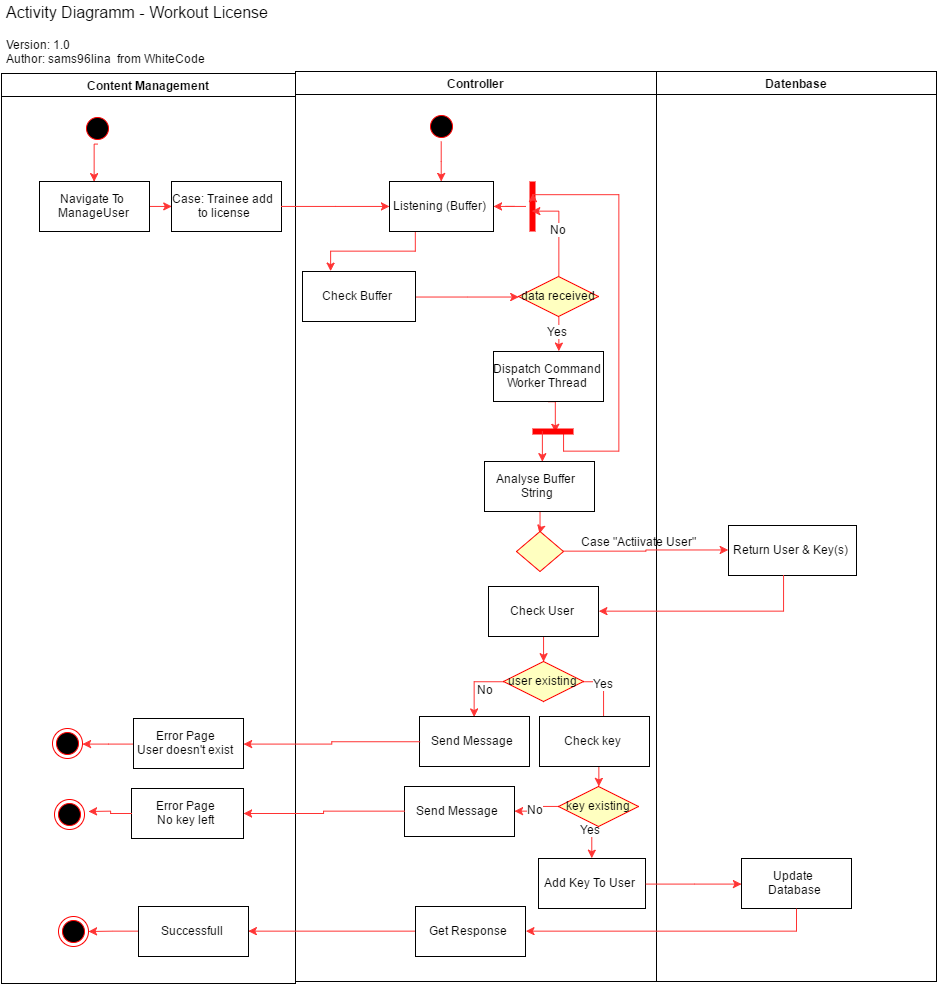

The diagram above was exported from draw.io. Its source (the exported page's mxGraphModel, read from the mxfile embedded in the PNG):
<mxGraphModel dx="1832" dy="1058" grid="1" gridSize="10" guides="1" tooltips="1" connect="1" arrows="1" fold="1" page="0" pageScale="1" pageWidth="1169" pageHeight="826" background="#ffffff" math="0" shadow="0">
  <root>
    <mxCell id="0" style=";html=1;" />
    <mxCell id="1" style=";html=1;" parent="0" />
    <mxCell id="2" value="Content Management" style="swimlane;whiteSpace=wrap;html=1;" parent="1" vertex="1">
      <mxGeometry x="-27" y="22" width="294" height="910" as="geometry" />
    </mxCell>
    <mxCell id="175" style="edgeStyle=orthogonalEdgeStyle;rounded=0;html=1;exitX=0.5;exitY=1;entryX=0.5;entryY=0;jettySize=auto;orthogonalLoop=1;strokeColor=#FF3333;fontSize=12;" edge="1" parent="2" source="5" target="173">
      <mxGeometry relative="1" as="geometry" />
    </mxCell>
    <mxCell id="5" value="" style="ellipse;shape=startState;fillColor=#000000;strokeColor=#ff0000;html=1;" parent="2" vertex="1">
      <mxGeometry x="81" y="40" width="30" height="30" as="geometry" />
    </mxCell>
    <mxCell id="7" value="Case: Trainee add&amp;nbsp;&lt;div&gt;to license&lt;/div&gt;" style="text;html=1;fillColor=#ffffff;strokeColor=#000000;align=center;verticalAlign=middle;" parent="2" vertex="1">
      <mxGeometry x="170" y="108" width="110" height="50" as="geometry" />
    </mxCell>
    <mxCell id="120" style="edgeStyle=orthogonalEdgeStyle;rounded=0;html=1;exitX=0;exitY=0.5;jettySize=auto;orthogonalLoop=1;strokeColor=#FF3333;" parent="2" source="65" target="38" edge="1">
      <mxGeometry relative="1" as="geometry" />
    </mxCell>
    <mxCell id="65" value="Error Page&lt;div&gt;User doesn't exist&lt;/div&gt;" style="html=1;" parent="2" vertex="1">
      <mxGeometry x="132" y="645" width="110" height="50" as="geometry" />
    </mxCell>
    <mxCell id="38" value="" style="ellipse;shape=endState;fillColor=#000000;strokeColor=#ff0000;html=1;" parent="2" vertex="1">
      <mxGeometry x="51" y="655" width="30" height="30" as="geometry" />
    </mxCell>
    <mxCell id="93" value="Error Page&lt;div&gt;No key left&lt;/div&gt;" style="html=1;" parent="2" vertex="1">
      <mxGeometry x="130" y="715" width="112" height="50" as="geometry" />
    </mxCell>
    <mxCell id="95" value="" style="ellipse;shape=endState;fillColor=#000000;strokeColor=#ff0000;html=1;rotation=5;" parent="2" vertex="1">
      <mxGeometry x="53" y="726" width="30" height="30" as="geometry" />
    </mxCell>
    <mxCell id="176" style="edgeStyle=orthogonalEdgeStyle;rounded=0;html=1;exitX=1;exitY=0.5;entryX=0;entryY=0.5;jettySize=auto;orthogonalLoop=1;strokeColor=#FF3333;fontSize=12;" edge="1" parent="2" source="173" target="7">
      <mxGeometry relative="1" as="geometry" />
    </mxCell>
    <mxCell id="173" value="Navigate To&amp;nbsp;&lt;div&gt;Manage&lt;span&gt;User&lt;/span&gt;&lt;/div&gt;" style="text;html=1;fillColor=#ffffff;strokeColor=#000000;align=center;verticalAlign=middle;" vertex="1" parent="2">
      <mxGeometry x="38" y="108" width="110" height="50" as="geometry" />
    </mxCell>
    <mxCell id="3" value="Controller" style="swimlane;whiteSpace=wrap;html=1;" parent="1" vertex="1">
      <mxGeometry x="267" y="20" width="361" height="910" as="geometry" />
    </mxCell>
    <mxCell id="137" style="edgeStyle=orthogonalEdgeStyle;rounded=0;html=1;exitX=0.25;exitY=1;entryX=0.25;entryY=0;jettySize=auto;orthogonalLoop=1;strokeColor=#FF3333;fontSize=16;" parent="3" source="15" target="136" edge="1">
      <mxGeometry relative="1" as="geometry" />
    </mxCell>
    <mxCell id="15" value="Listening (Buffer)" style="text;html=1;fillColor=#ffffff;strokeColor=#000000;align=center;verticalAlign=middle;" parent="3" vertex="1">
      <mxGeometry x="94" y="110" width="104" height="50" as="geometry" />
    </mxCell>
    <mxCell id="53" style="edgeStyle=orthogonalEdgeStyle;rounded=0;html=1;exitX=0.5;exitY=1;entryX=0.5;entryY=0;jettySize=auto;orthogonalLoop=1;fillColor=#f8cecc;strokeColor=#FF3333;" parent="3" source="45" target="47" edge="1">
      <mxGeometry relative="1" as="geometry" />
    </mxCell>
    <mxCell id="45" value="Check User" style="html=1;" parent="3" vertex="1">
      <mxGeometry x="193" y="515" width="110" height="50" as="geometry" />
    </mxCell>
    <mxCell id="109" style="edgeStyle=orthogonalEdgeStyle;rounded=0;html=1;exitX=0;exitY=0.5;entryX=0.5;entryY=0;jettySize=auto;orthogonalLoop=1;fillColor=#f8cecc;strokeColor=#FF3333;" parent="3" source="47" target="56" edge="1">
      <mxGeometry relative="1" as="geometry" />
    </mxCell>
    <mxCell id="111" value="No" style="text;html=1;resizable=0;points=[];align=center;verticalAlign=middle;labelBackgroundColor=#ffffff;" parent="109" vertex="1" connectable="0">
      <mxGeometry x="-0.4067" y="7" relative="1" as="geometry">
        <mxPoint as="offset" />
      </mxGeometry>
    </mxCell>
    <mxCell id="110" style="edgeStyle=orthogonalEdgeStyle;rounded=0;html=1;exitX=1;exitY=0.5;jettySize=auto;orthogonalLoop=1;fillColor=#f8cecc;strokeColor=#FF3333;" parent="3" source="47" target="63" edge="1">
      <mxGeometry relative="1" as="geometry" />
    </mxCell>
    <mxCell id="112" value="Yes" style="text;html=1;resizable=0;points=[];align=center;verticalAlign=middle;labelBackgroundColor=#ffffff;" parent="110" vertex="1" connectable="0">
      <mxGeometry x="-0.44" y="-1" relative="1" as="geometry">
        <mxPoint as="offset" />
      </mxGeometry>
    </mxCell>
    <mxCell id="47" value="user&amp;nbsp;existing" style="rhombus;whiteSpace=wrap;html=1;fillColor=#ffffc0;strokeColor=#ff0000;" parent="3" vertex="1">
      <mxGeometry x="208" y="590" width="80" height="40" as="geometry" />
    </mxCell>
    <mxCell id="56" value="Send Message" style="html=1;" parent="3" vertex="1">
      <mxGeometry x="124" y="645" width="110" height="50" as="geometry" />
    </mxCell>
    <mxCell id="77" style="edgeStyle=orthogonalEdgeStyle;rounded=0;html=1;exitX=0.5;exitY=1;entryX=0.5;entryY=0;jettySize=auto;orthogonalLoop=1;strokeColor=#FF3333;" parent="3" source="63" target="73" edge="1">
      <mxGeometry relative="1" as="geometry" />
    </mxCell>
    <mxCell id="63" value="Check key" style="html=1;" parent="3" vertex="1">
      <mxGeometry x="244" y="645" width="110" height="50" as="geometry" />
    </mxCell>
    <mxCell id="114" style="edgeStyle=orthogonalEdgeStyle;rounded=0;html=1;exitX=0;exitY=0.5;jettySize=auto;orthogonalLoop=1;strokeColor=#FF3333;" parent="3" source="73" target="91" edge="1">
      <mxGeometry relative="1" as="geometry" />
    </mxCell>
    <mxCell id="121" value="No" style="text;html=1;resizable=0;points=[];align=center;verticalAlign=middle;labelBackgroundColor=#ffffff;" parent="114" vertex="1" connectable="0">
      <mxGeometry x="-0.0038" y="-3" relative="1" as="geometry">
        <mxPoint x="1" as="offset" />
      </mxGeometry>
    </mxCell>
    <mxCell id="116" style="edgeStyle=orthogonalEdgeStyle;rounded=0;html=1;exitX=0.5;exitY=1;entryX=0.5;entryY=0;jettySize=auto;orthogonalLoop=1;strokeColor=#FF3333;" parent="3" source="73" target="62" edge="1">
      <mxGeometry relative="1" as="geometry" />
    </mxCell>
    <mxCell id="122" value="Yes" style="text;html=1;resizable=0;points=[];align=center;verticalAlign=middle;labelBackgroundColor=#ffffff;" parent="116" vertex="1" connectable="0">
      <mxGeometry x="-0.5407" y="-2" relative="1" as="geometry">
        <mxPoint as="offset" />
      </mxGeometry>
    </mxCell>
    <mxCell id="73" value="key existing" style="rhombus;whiteSpace=wrap;html=1;fillColor=#ffffc0;strokeColor=#ff0000;" parent="3" vertex="1">
      <mxGeometry x="263" y="715" width="80" height="40" as="geometry" />
    </mxCell>
    <mxCell id="62" value="Add Key To User" style="html=1;" parent="3" vertex="1">
      <mxGeometry x="243" y="787" width="107" height="50" as="geometry" />
    </mxCell>
    <mxCell id="91" value="Send Message" style="html=1;" parent="3" vertex="1">
      <mxGeometry x="109" y="715" width="110" height="50" as="geometry" />
    </mxCell>
    <mxCell id="128" style="edgeStyle=orthogonalEdgeStyle;rounded=0;html=1;exitX=0.5;exitY=1;jettySize=auto;orthogonalLoop=1;strokeColor=#FF3333;" parent="3" source="124" target="15" edge="1">
      <mxGeometry relative="1" as="geometry" />
    </mxCell>
    <mxCell id="124" value="" style="ellipse;shape=startState;fillColor=#000000;strokeColor=#ff0000;html=1;" parent="3" vertex="1">
      <mxGeometry x="131" y="40" width="30" height="30" as="geometry" />
    </mxCell>
    <mxCell id="133" style="edgeStyle=orthogonalEdgeStyle;rounded=0;html=1;jettySize=auto;orthogonalLoop=1;strokeColor=#FF3333;fontSize=16;" parent="3" source="131" target="15" edge="1">
      <mxGeometry relative="1" as="geometry" />
    </mxCell>
    <mxCell id="131" value="" style="shape=line;html=1;strokeWidth=6;strokeColor=#ff0000;fontSize=16;align=left;rotation=0;direction=south;" parent="3" vertex="1">
      <mxGeometry x="230" y="110" width="14" height="50" as="geometry" />
    </mxCell>
    <mxCell id="141" style="edgeStyle=orthogonalEdgeStyle;rounded=0;html=1;entryX=0;entryY=0.5;jettySize=auto;orthogonalLoop=1;strokeColor=#FF3333;fontSize=16;" parent="3" source="136" target="138" edge="1">
      <mxGeometry relative="1" as="geometry" />
    </mxCell>
    <mxCell id="136" value="Check Buffer" style="text;html=1;fillColor=#ffffff;strokeColor=#000000;align=center;verticalAlign=middle;" parent="3" vertex="1">
      <mxGeometry x="7" y="200" width="113" height="50" as="geometry" />
    </mxCell>
    <mxCell id="138" value="data received" style="rhombus;whiteSpace=wrap;html=1;fillColor=#ffffc0;strokeColor=#ff0000;fontSize=12;align=center;" parent="3" vertex="1">
      <mxGeometry x="223" y="205" width="80" height="40" as="geometry" />
    </mxCell>
    <mxCell id="145" value="No" style="edgeStyle=orthogonalEdgeStyle;rounded=0;html=1;exitX=0.5;exitY=0;jettySize=auto;orthogonalLoop=1;strokeColor=#FF3333;fontSize=12;entryX=0.592;entryY=0.586;entryPerimeter=0;" parent="3" source="138" target="131" edge="1">
      <mxGeometry relative="1" as="geometry">
        <mxPoint x="253" y="130" as="targetPoint" />
        <Array as="points">
          <mxPoint x="263" y="140" />
        </Array>
      </mxGeometry>
    </mxCell>
    <mxCell id="151" style="edgeStyle=orthogonalEdgeStyle;rounded=0;html=1;exitX=0.5;exitY=1;entryX=0.556;entryY=0.56;entryPerimeter=0;jettySize=auto;orthogonalLoop=1;strokeColor=#FF3333;fontSize=12;" parent="3" source="147" target="148" edge="1">
      <mxGeometry relative="1" as="geometry" />
    </mxCell>
    <mxCell id="147" value="Dispatch Command&lt;div&gt;Worker Thread&lt;/div&gt;" style="text;html=1;fillColor=#ffffff;strokeColor=#000000;align=center;verticalAlign=middle;" parent="3" vertex="1">
      <mxGeometry x="198" y="280" width="110" height="50" as="geometry" />
    </mxCell>
    <mxCell id="152" style="edgeStyle=orthogonalEdgeStyle;rounded=0;html=1;exitX=0.75;exitY=0.5;exitPerimeter=0;entryX=0.25;entryY=0.5;entryPerimeter=0;jettySize=auto;orthogonalLoop=1;strokeColor=#FF3333;fontSize=12;" parent="3" source="148" target="131" edge="1">
      <mxGeometry relative="1" as="geometry">
        <Array as="points">
          <mxPoint x="268" y="380" />
          <mxPoint x="323" y="380" />
          <mxPoint x="323" y="123" />
        </Array>
      </mxGeometry>
    </mxCell>
    <mxCell id="148" value="" style="shape=line;html=1;strokeWidth=6;strokeColor=#ff0000;fontSize=12;align=left;" parent="3" vertex="1">
      <mxGeometry x="237" y="355" width="41" height="10" as="geometry" />
    </mxCell>
    <mxCell id="158" style="edgeStyle=orthogonalEdgeStyle;rounded=0;html=1;entryX=0.5;entryY=0;jettySize=auto;orthogonalLoop=1;strokeColor=#FF3333;fontSize=12;" parent="3" source="154" edge="1">
      <mxGeometry relative="1" as="geometry">
        <mxPoint x="244" y="462" as="targetPoint" />
      </mxGeometry>
    </mxCell>
    <mxCell id="154" value="Analyse Buffer&amp;nbsp;&lt;div&gt;String&lt;/div&gt;" style="text;html=1;fillColor=#ffffff;strokeColor=#000000;align=center;verticalAlign=middle;" parent="3" vertex="1">
      <mxGeometry x="189" y="390" width="110" height="50" as="geometry" />
    </mxCell>
    <mxCell id="159" style="edgeStyle=orthogonalEdgeStyle;rounded=0;html=1;exitX=1;exitY=0;entryX=1;entryY=0;jettySize=auto;orthogonalLoop=1;strokeColor=#FF3333;fontSize=12;" parent="3" source="73" target="73" edge="1">
      <mxGeometry relative="1" as="geometry" />
    </mxCell>
    <mxCell id="164" value="" style="rhombus;whiteSpace=wrap;html=1;fillColor=#ffffc0;strokeColor=#ff0000;fontSize=12;align=center;" parent="3" vertex="1">
      <mxGeometry x="221" y="460" width="47" height="40" as="geometry" />
    </mxCell>
    <mxCell id="4" value="Datenbase" style="swimlane;whiteSpace=wrap;html=1;" parent="1" vertex="1">
      <mxGeometry x="628" y="20" width="280" height="910" as="geometry" />
    </mxCell>
    <mxCell id="16" value="Return User &amp;amp; Key(s)" style="text;html=1;fillColor=#ffffff;strokeColor=#000000;align=center;verticalAlign=middle;" parent="4" vertex="1">
      <mxGeometry x="72" y="454" width="128" height="50" as="geometry" />
    </mxCell>
    <mxCell id="83" value="Update&amp;nbsp;&lt;div&gt;Database&lt;/div&gt;" style="html=1;" parent="4" vertex="1">
      <mxGeometry x="85" y="787" width="110" height="50" as="geometry" />
    </mxCell>
    <mxCell id="88" style="edgeStyle=orthogonalEdgeStyle;rounded=0;html=1;exitX=0;exitY=0.5;entryX=1;entryY=0.5;jettySize=auto;orthogonalLoop=1;strokeColor=#FF3333;" parent="1" source="85" target="87" edge="1">
      <mxGeometry relative="1" as="geometry" />
    </mxCell>
    <mxCell id="102" style="edgeStyle=orthogonalEdgeStyle;rounded=0;html=1;exitX=0;exitY=0.5;entryX=1;entryY=0.5;jettySize=auto;orthogonalLoop=1;strokeColor=#FF3333;" parent="1" source="91" target="93" edge="1">
      <mxGeometry relative="1" as="geometry" />
    </mxCell>
    <mxCell id="107" style="edgeStyle=orthogonalEdgeStyle;rounded=0;html=1;jettySize=auto;orthogonalLoop=1;fillColor=#f8cecc;strokeColor=#FF3333;entryX=1;entryY=0.5;" parent="1" source="16" target="45" edge="1">
      <mxGeometry relative="1" as="geometry">
        <mxPoint x="755.5882352941176" y="599.0588235294117" as="sourcePoint" />
        <mxPoint x="650" y="614" as="targetPoint" />
        <Array as="points">
          <mxPoint x="755" y="560" />
        </Array>
      </mxGeometry>
    </mxCell>
    <mxCell id="108" style="edgeStyle=orthogonalEdgeStyle;rounded=0;html=1;exitX=0;exitY=0.5;entryX=1;entryY=0.5;jettySize=auto;orthogonalLoop=1;strokeColor=#FF3333;" parent="1" source="56" target="65" edge="1">
      <mxGeometry relative="1" as="geometry" />
    </mxCell>
    <mxCell id="127" value="&lt;span style=&quot;font-weight: normal&quot;&gt;Activity Diagramm - Workout License&lt;/span&gt;" style="text;html=1;strokeColor=none;fillColor=none;align=left;verticalAlign=middle;whiteSpace=wrap;fontSize=16;fontStyle=1" parent="1" vertex="1">
      <mxGeometry x="-24" y="-50" width="334" height="20" as="geometry" />
    </mxCell>
    <mxCell id="129" value="Version: 1.0&lt;div&gt;Author: sams96lina &amp;nbsp;from WhiteCode&lt;/div&gt;" style="text;html=1;strokeColor=none;fillColor=none;align=left;verticalAlign=middle;whiteSpace=wrap;" parent="1" vertex="1">
      <mxGeometry x="-24" y="-10" width="283" height="20" as="geometry" />
    </mxCell>
    <mxCell id="146" style="edgeStyle=orthogonalEdgeStyle;rounded=0;html=1;exitX=0.5;exitY=1;jettySize=auto;orthogonalLoop=1;strokeColor=#FF3333;fontSize=12;" parent="1" source="138" edge="1">
      <mxGeometry relative="1" as="geometry">
        <mxPoint x="530" y="300" as="targetPoint" />
      </mxGeometry>
    </mxCell>
    <mxCell id="171" value="Yes" style="text;html=1;resizable=0;points=[];align=center;verticalAlign=middle;labelBackgroundColor=#ffffff;fontSize=12;" vertex="1" connectable="0" parent="146">
      <mxGeometry x="-0.1429" y="-2" relative="1" as="geometry">
        <mxPoint as="offset" />
      </mxGeometry>
    </mxCell>
    <mxCell id="153" style="edgeStyle=orthogonalEdgeStyle;rounded=0;html=1;exitX=0.25;exitY=0.5;exitPerimeter=0;jettySize=auto;orthogonalLoop=1;strokeColor=#FF3333;fontSize=12;" parent="1" source="148" edge="1">
      <mxGeometry relative="1" as="geometry">
        <mxPoint x="514" y="410" as="targetPoint" />
      </mxGeometry>
    </mxCell>
    <mxCell id="160" style="edgeStyle=orthogonalEdgeStyle;rounded=0;html=1;jettySize=auto;orthogonalLoop=1;strokeColor=#FF3333;fontSize=12;" parent="1" source="93" edge="1">
      <mxGeometry relative="1" as="geometry">
        <mxPoint x="60" y="760" as="targetPoint" />
      </mxGeometry>
    </mxCell>
    <mxCell id="161" style="edgeStyle=orthogonalEdgeStyle;rounded=0;html=1;exitX=1;exitY=0.5;jettySize=auto;orthogonalLoop=1;strokeColor=#FF3333;fontSize=12;" parent="1" source="62" target="83" edge="1">
      <mxGeometry relative="1" as="geometry" />
    </mxCell>
    <mxCell id="85" value="Get Response" style="html=1;" parent="1" vertex="1">
      <mxGeometry x="387" y="855" width="110" height="50" as="geometry" />
    </mxCell>
    <mxCell id="162" style="edgeStyle=orthogonalEdgeStyle;rounded=0;html=1;exitX=0.5;exitY=1;entryX=1;entryY=0.5;jettySize=auto;orthogonalLoop=1;strokeColor=#FF3333;fontSize=12;" parent="1" source="83" target="85" edge="1">
      <mxGeometry relative="1" as="geometry" />
    </mxCell>
    <mxCell id="163" style="edgeStyle=orthogonalEdgeStyle;rounded=0;html=1;exitX=0;exitY=0.5;jettySize=auto;orthogonalLoop=1;strokeColor=#FF3333;fontSize=12;" parent="1" source="87" edge="1">
      <mxGeometry relative="1" as="geometry">
        <mxPoint x="60" y="880" as="targetPoint" />
      </mxGeometry>
    </mxCell>
    <mxCell id="87" value="Successfull" style="html=1;" parent="1" vertex="1">
      <mxGeometry x="110" y="855" width="110" height="50" as="geometry" />
    </mxCell>
    <mxCell id="89" value="" style="ellipse;shape=endState;fillColor=#000000;strokeColor=#ff0000;html=1;" parent="1" vertex="1">
      <mxGeometry x="30" y="865" width="30" height="30" as="geometry" />
    </mxCell>
    <mxCell id="168" style="edgeStyle=orthogonalEdgeStyle;rounded=0;html=1;entryX=0;entryY=0.5;jettySize=auto;orthogonalLoop=1;strokeColor=#FF3333;fontSize=12;" parent="1" source="164" target="16" edge="1">
      <mxGeometry relative="1" as="geometry" />
    </mxCell>
    <mxCell id="170" value="&lt;font face=&quot;helvetica&quot;&gt;Case &quot;Actiivate User&quot;&lt;/font&gt;" style="text;html=1;fontSize=12;" parent="1" vertex="1">
      <mxGeometry x="551" y="477" width="50" height="30" as="geometry" />
    </mxCell>
    <mxCell id="177" style="edgeStyle=orthogonalEdgeStyle;rounded=0;html=1;exitX=1;exitY=0.5;jettySize=auto;orthogonalLoop=1;strokeColor=#FF3333;fontSize=12;" edge="1" parent="1" source="7" target="15">
      <mxGeometry relative="1" as="geometry" />
    </mxCell>
  </root>
</mxGraphModel>